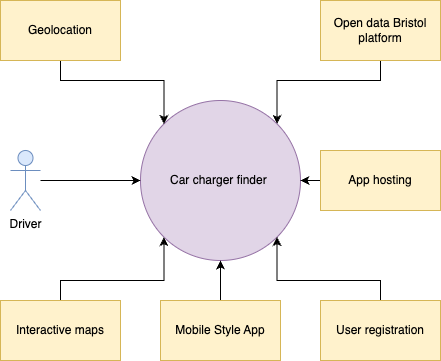

The diagram above was exported from draw.io. Its source (the exported page's mxGraphModel, read from the mxfile embedded in the PNG):
<mxGraphModel dx="1026" dy="679" grid="0" gridSize="10" guides="1" tooltips="1" connect="1" arrows="1" fold="1" page="0" pageScale="1" pageWidth="827" pageHeight="1169" math="0" shadow="0">
  <root>
    <mxCell id="0" />
    <mxCell id="1" parent="0" />
    <mxCell id="088YfrlF-mtMeAYtw1IF-1" value="Car charger finder&amp;nbsp;" style="ellipse;whiteSpace=wrap;html=1;aspect=fixed;fillColor=#e1d5e7;strokeColor=#9673a6;" vertex="1" parent="1">
      <mxGeometry x="410" y="240" width="160" height="160" as="geometry" />
    </mxCell>
    <mxCell id="088YfrlF-mtMeAYtw1IF-4" style="edgeStyle=orthogonalEdgeStyle;rounded=0;orthogonalLoop=1;jettySize=auto;html=1;" edge="1" parent="1" source="088YfrlF-mtMeAYtw1IF-2" target="088YfrlF-mtMeAYtw1IF-1">
      <mxGeometry relative="1" as="geometry" />
    </mxCell>
    <mxCell id="088YfrlF-mtMeAYtw1IF-2" value="Driver" style="shape=umlActor;verticalLabelPosition=bottom;verticalAlign=top;html=1;outlineConnect=0;fillColor=#dae8fc;strokeColor=#6c8ebf;" vertex="1" parent="1">
      <mxGeometry x="280" y="290" width="30" height="60" as="geometry" />
    </mxCell>
    <mxCell id="088YfrlF-mtMeAYtw1IF-11" style="edgeStyle=orthogonalEdgeStyle;rounded=0;orthogonalLoop=1;jettySize=auto;html=1;exitX=0.5;exitY=1;exitDx=0;exitDy=0;entryX=0;entryY=0;entryDx=0;entryDy=0;" edge="1" parent="1" source="088YfrlF-mtMeAYtw1IF-5" target="088YfrlF-mtMeAYtw1IF-1">
      <mxGeometry relative="1" as="geometry" />
    </mxCell>
    <mxCell id="088YfrlF-mtMeAYtw1IF-5" value="Geolocation" style="rounded=0;whiteSpace=wrap;html=1;fillColor=#fff2cc;strokeColor=#d6b656;" vertex="1" parent="1">
      <mxGeometry x="270" y="140" width="120" height="60" as="geometry" />
    </mxCell>
    <mxCell id="088YfrlF-mtMeAYtw1IF-10" style="edgeStyle=orthogonalEdgeStyle;rounded=0;orthogonalLoop=1;jettySize=auto;html=1;exitX=0.5;exitY=1;exitDx=0;exitDy=0;entryX=1;entryY=0;entryDx=0;entryDy=0;" edge="1" parent="1" source="088YfrlF-mtMeAYtw1IF-6" target="088YfrlF-mtMeAYtw1IF-1">
      <mxGeometry relative="1" as="geometry" />
    </mxCell>
    <mxCell id="088YfrlF-mtMeAYtw1IF-6" value="Open data Bristol platform" style="rounded=0;whiteSpace=wrap;html=1;fillColor=#fff2cc;strokeColor=#d6b656;" vertex="1" parent="1">
      <mxGeometry x="590" y="140" width="120" height="60" as="geometry" />
    </mxCell>
    <mxCell id="088YfrlF-mtMeAYtw1IF-12" style="edgeStyle=orthogonalEdgeStyle;rounded=0;orthogonalLoop=1;jettySize=auto;html=1;exitX=0.5;exitY=0;exitDx=0;exitDy=0;entryX=0;entryY=1;entryDx=0;entryDy=0;" edge="1" parent="1" source="088YfrlF-mtMeAYtw1IF-7" target="088YfrlF-mtMeAYtw1IF-1">
      <mxGeometry relative="1" as="geometry" />
    </mxCell>
    <mxCell id="088YfrlF-mtMeAYtw1IF-7" value="Interactive maps" style="rounded=0;whiteSpace=wrap;html=1;fillColor=#fff2cc;strokeColor=#d6b656;" vertex="1" parent="1">
      <mxGeometry x="270" y="440" width="120" height="60" as="geometry" />
    </mxCell>
    <mxCell id="088YfrlF-mtMeAYtw1IF-9" style="edgeStyle=orthogonalEdgeStyle;rounded=0;orthogonalLoop=1;jettySize=auto;html=1;exitX=0.5;exitY=0;exitDx=0;exitDy=0;entryX=1;entryY=1;entryDx=0;entryDy=0;" edge="1" parent="1" source="088YfrlF-mtMeAYtw1IF-8" target="088YfrlF-mtMeAYtw1IF-1">
      <mxGeometry relative="1" as="geometry" />
    </mxCell>
    <mxCell id="088YfrlF-mtMeAYtw1IF-8" value="User registration" style="rounded=0;whiteSpace=wrap;html=1;fillColor=#fff2cc;strokeColor=#d6b656;" vertex="1" parent="1">
      <mxGeometry x="590" y="440" width="120" height="60" as="geometry" />
    </mxCell>
    <mxCell id="088YfrlF-mtMeAYtw1IF-14" style="edgeStyle=orthogonalEdgeStyle;rounded=0;orthogonalLoop=1;jettySize=auto;html=1;exitX=0;exitY=0.5;exitDx=0;exitDy=0;" edge="1" parent="1" source="088YfrlF-mtMeAYtw1IF-13" target="088YfrlF-mtMeAYtw1IF-1">
      <mxGeometry relative="1" as="geometry" />
    </mxCell>
    <mxCell id="088YfrlF-mtMeAYtw1IF-13" value="App hosting" style="rounded=0;whiteSpace=wrap;html=1;fillColor=#fff2cc;strokeColor=#d6b656;" vertex="1" parent="1">
      <mxGeometry x="590" y="290" width="120" height="60" as="geometry" />
    </mxCell>
    <mxCell id="088YfrlF-mtMeAYtw1IF-16" style="edgeStyle=orthogonalEdgeStyle;rounded=0;orthogonalLoop=1;jettySize=auto;html=1;exitX=0.5;exitY=0;exitDx=0;exitDy=0;" edge="1" parent="1" source="088YfrlF-mtMeAYtw1IF-15" target="088YfrlF-mtMeAYtw1IF-1">
      <mxGeometry relative="1" as="geometry" />
    </mxCell>
    <mxCell id="088YfrlF-mtMeAYtw1IF-15" value="Mobile Style App" style="rounded=0;whiteSpace=wrap;html=1;fillColor=#fff2cc;strokeColor=#d6b656;" vertex="1" parent="1">
      <mxGeometry x="430" y="440" width="120" height="60" as="geometry" />
    </mxCell>
  </root>
</mxGraphModel>